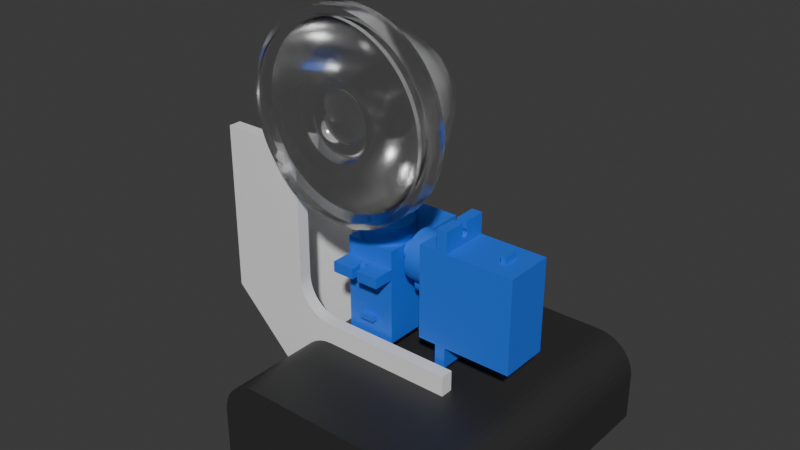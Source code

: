 # Source: lens.blend  (saved by Blender 4.2.66; exported with 4.5.12 LTS)
import bpy
from mathutils import Matrix  # noqa: F401  (used for matrix-valued properties, if any)

bpy.ops.wm.read_factory_settings(use_empty=True)
scene = bpy.context.scene
scene.name = 'Scene'

# ---- collections
col_collection = bpy.data.collections.new('Collection'); scene.collection.children.link(col_collection)

# ---- materials (node trees are filled in below, after node groups)
mat_material_003 = bpy.data.materials.new('Material.003')
mat_material_002 = bpy.data.materials.new('Material.002')
mat_material_001 = bpy.data.materials.new('Material.001')

# ---- node groups
ng_smooth_by_angle = bpy.data.node_groups.new('Smooth by Angle', 'GeometryNodeTree')
_s = ng_smooth_by_angle.interface.new_socket(name='Mesh', in_out='OUTPUT', socket_type='NodeSocketGeometry')
_s = ng_smooth_by_angle.interface.new_socket(name='Mesh', in_out='INPUT', socket_type='NodeSocketGeometry')
_s = ng_smooth_by_angle.interface.new_socket(name='Angle', in_out='INPUT', socket_type='NodeSocketFloat')
_s.subtype = 'ANGLE'
_s.default_value = 0.5236
_s.min_value = 0.0
_s.max_value = 3.142
_s.description = 'Maximum face angle for smooth edges'
_s = ng_smooth_by_angle.interface.new_socket(name='Ignore Sharpness', in_out='INPUT', socket_type='NodeSocketBool')
_s.force_non_field = True
ng_smooth_by_angle.description = 'Set the sharpness of mesh edges based on the angle between the neighboring faces'
ng_smooth_by_angle.is_modifier = True
_N = ng_smooth_by_angle.nodes; _L = ng_smooth_by_angle.links
n0 = _N.new('GeometryNodeSetShadeSmooth'); n0.name = 'Set Shade Smooth'; n0.location = (120, -80)
n0.domain = 'EDGE'
n1 = _N.new('GeometryNodeSetShadeSmooth'); n1.name = 'Set Shade Smooth.001'; n1.location = (300, -80)
n2 = _N.new('NodeGroupOutput'); n2.name = 'Group Output'; n2.location = (480, -80)
n3 = _N.new('GeometryNodeInputMeshEdgeAngle'); n3.name = 'Edge Angle'; n3.location = (-440, -240)
n4 = _N.new('NodeGroupInput'); n4.name = 'Group Input'; n4.location = (-80, -80)
n5 = _N.new('GeometryNodeInputEdgeSmooth'); n5.name = 'Is Edge Smooth'; n5.location = (-260, -120)
n6 = _N.new('GeometryNodeInputShadeSmooth'); n6.name = 'Is Shade Smooth'; n6.location = (-440, -397)
n7 = _N.new('FunctionNodeCompare'); n7.name = 'Compare'; n7.location = (-260, -260)
n7.operation = 'LESS_EQUAL'
n7.inputs[6].default_value = (0.0, 0.0, 0.0, 0.0)
n7.inputs[7].default_value = (0.0, 0.0, 0.0, 0.0)
n8 = _N.new('FunctionNodeBooleanMath'); n8.name = 'Boolean Math.001'; n8.location = (-80, -260)
n9 = _N.new('NodeGroupInput'); n9.name = 'Group Input.001'; n9.location = (-440, -329)
n10 = _N.new('NodeGroupInput'); n10.name = 'Group Input.002'; n10.location = (-259, -189)
n11 = _N.new('FunctionNodeBooleanMath'); n11.name = 'Boolean Math'; n11.location = (-80, -149)
n11.operation = 'OR'
n12 = _N.new('FunctionNodeBooleanMath'); n12.name = 'Boolean Math.002'; n12.location = (-260, -380)
n12.operation = 'OR'
n13 = _N.new('NodeGroupInput'); n13.name = 'Group Input.003'; n13.location = (-440, -460)
_L.new(n3.outputs[0], n7.inputs[0])
_L.new(n1.outputs[0], n2.inputs[0])
_L.new(n9.outputs[1], n7.inputs[1])
_L.new(n7.outputs[0], n8.inputs[0])
_L.new(n4.outputs[0], n0.inputs[0])
_L.new(n0.outputs[0], n1.inputs[0])
_L.new(n8.outputs[0], n0.inputs[2])
_L.new(n10.outputs[2], n11.inputs[1])
_L.new(n5.outputs[0], n11.inputs[0])
_L.new(n11.outputs[0], n0.inputs[1])
_L.new(n13.outputs[2], n12.inputs[1])
_L.new(n6.outputs[0], n12.inputs[0])
_L.new(n12.outputs[0], n8.inputs[1])
n2.is_active_output = True

# ---- material node trees
mat_material_003.use_nodes = True; mat_material_003.node_tree.nodes.clear()
_N = mat_material_003.node_tree.nodes; _L = mat_material_003.node_tree.links
n0 = _N.new('ShaderNodeOutputMaterial'); n0.name = 'Material Output'; n0.location = (300, 300)
n1 = _N.new('ShaderNodeBsdfGlass'); n1.name = 'Glass BSDF'; n1.location = (10, 300)
n1.inputs[1].default_value = 0.1299
_L.new(n1.outputs[0], n0.inputs[0])
n0.is_active_output = True
mat_material_002.use_nodes = True; mat_material_002.node_tree.nodes.clear()
_N = mat_material_002.node_tree.nodes; _L = mat_material_002.node_tree.links
n0 = _N.new('ShaderNodeBsdfPrincipled'); n0.name = 'Principled BSDF'; n0.location = (10, 300)
n0.inputs[0].default_value = (0.01785, 0.1556, 0.8004, 1.0)
n1 = _N.new('ShaderNodeOutputMaterial'); n1.name = 'Material Output'; n1.location = (300, 300)
_L.new(n0.outputs[0], n1.inputs[0])
n1.is_active_output = True
mat_material_001.use_nodes = True; mat_material_001.node_tree.nodes.clear()
_N = mat_material_001.node_tree.nodes; _L = mat_material_001.node_tree.links
n0 = _N.new('ShaderNodeBsdfPrincipled'); n0.name = 'Principled BSDF'; n0.location = (10, 300)
n0.inputs[0].default_value = (0.02772, 0.02772, 0.02772, 1.0)
n1 = _N.new('ShaderNodeOutputMaterial'); n1.name = 'Material Output'; n1.location = (300, 300)
_L.new(n0.outputs[0], n1.inputs[0])
n1.is_active_output = True

# ---- world
world_world = bpy.data.worlds.new('World'); scene.world = world_world
world_world.use_nodes = True; world_world.node_tree.nodes.clear()
_N = world_world.node_tree.nodes; _L = world_world.node_tree.links
n0 = _N.new('ShaderNodeOutputWorld'); n0.name = 'World Output'; n0.location = (300, 300)
n1 = _N.new('ShaderNodeBackground'); n1.name = 'Background'; n1.location = (10, 300)
n1.inputs[0].default_value = (0.05088, 0.05088, 0.05088, 1.0)
_L.new(n1.outputs[0], n0.inputs[0])
n0.is_active_output = True
world_world.color = (0.05088, 0.05088, 0.05088)
world_world.sun_shadow_jitter_overblur = 0.0

# ---- meshes
me_plane = bpy.data.meshes.new('Plane')
me_plane.from_pydata([(8.0, 1.224e-06, 0.0), (20.0, 1.224e-06, -22.0), (22.5, 1.224e-06, -22.0), (21.0, 1.224e-06, -27.0), (22.5, 1.224e-06, -27.0), (21.0, 1.224e-06, -28.0), (3.0, 1.224e-06, 0.0), (3.0, 1.224e-06, -4.0), (0.0, 1.224e-06, -3.0), (8.5, 1.224e-06, -28.0), (0.0, 1.224e-06, -28.0), (8.5, 1.224e-06, -25.0), (5.5, 1.224e-06, -25.0), (5.755, 1.224e-06, -25.34), (8.245, 1.224e-06, -25.34), (6.12, 1.224e-06, -25.71), (6.544, 1.224e-06, -25.95), (7.0, 1.224e-06, -26.03), (7.456, 1.224e-06, -25.95), (7.88, 1.224e-06, -25.71), (2.697, 1.224e-06, -3.697), (1.014, 1.224e-06, -3.0), (2.483, 1.224e-06, -3.517), (2.216, 1.224e-06, -3.348), (1.915, 1.224e-06, -3.204), (1.601, 1.224e-06, -3.093), (1.293, 1.224e-06, -3.024), (5.108, 1.224e-06, -25.38), (2.478, 1.224e-06, -27.06), (4.339, 1.224e-06, -26.02), (3.376, 1.224e-06, -26.63), (9.19, 1.224e-06, -1.309), (10.12, 1.224e-06, -2.383), (11.07, 1.224e-06, -3.564), (12.01, 1.224e-06, -4.842), (12.95, 1.224e-06, -6.202), (13.86, 1.224e-06, -7.628), (14.75, 1.224e-06, -9.106), (15.6, 1.224e-06, -10.62), (16.4, 1.224e-06, -12.15), (17.14, 1.224e-06, -13.68), (17.82, 1.224e-06, -15.2), (18.42, 1.224e-06, -16.69), (18.95, 1.224e-06, -18.13), (19.39, 1.224e-06, -19.5), (19.74, 1.224e-06, -20.8)], [], [(6, 0, 31, 32, 33, 34, 35, 36, 37, 38, 39, 40, 41, 42, 43, 44, 45, 1, 2, 4, 3, 5, 9, 11, 14, 19, 18, 17, 16, 15, 13, 12, 27, 29, 30, 28, 10, 8, 21, 26, 25, 24, 23, 22, 20, 7)])
me_plane.polygons.foreach_set('use_smooth', [True] * 1)
_uv = me_plane.uv_layers.new(name='UVMap')
_uv.uv.foreach_set('vector', [0.0, 0.0, 0.0, 0.0, 0.0, 0.0, 0.0, 0.0, 0.0, 0.0, 0.0, 0.0, 0.0, 0.0, 0.0, 0.0, 0.0, 0.0, 0.0, 0.0, 0.0, 0.0, 0.0, 0.0, 0.0, 0.0, 0.0, 0.0, 0.0, 0.0, 0.0, 0.0, 0.0, 0.0, 0.0, 0.0, 0.0, 0.0, 0.0, 0.0, 0.0, 0.0, 0.0, 0.0, 0.0, 0.0, 0.0, 0.0, 0.0, 0.0, 0.0, 0.0, 0.0, 0.0, 0.0, 0.0, 0.0, 0.0, 0.0, 0.0, 0.0, 0.0, 0.0, 0.0, 0.0, 0.0, 0.0, 0.0, 0.0, 0.0, 0.0, 0.0, 0.0, 0.0, 0.0, 0.0, 0.0, 0.0, 0.0, 0.0, 0.0, 0.0, 0.0, 0.0, 0.0, 0.0, 0.0, 0.0, 0.0, 0.0, 0.0, 0.0])
me_plane.materials.append(mat_material_003)
me_plane.update()
me_sg90_v7 = bpy.data.meshes.new('SG90_v7')
me_sg90_v7.from_pydata([(-5.9, 1.8, -22.41), (-5.9, 1.8, -23.61), (-7.4, 1.8, -22.41), (-7.4, 1.8, -23.61), (-5.9, -1.8, -22.41), (-7.4, -1.8, -22.41), (-5.9, -1.8, -23.61), (-7.4, -1.8, -23.61), (0.1238, 0.8409, -2.21), (0.1238, 0.8409, -0.2096), (5.782e-06, 0.85, -2.21), (5.722e-06, 0.85, -0.2096), (-0.1238, 0.8409, -2.21), (-0.1238, 0.8409, -0.2096), (-0.2449, 0.814, -2.21), (-0.2449, 0.814, -0.2096), (-0.3608, 0.7696, -2.21), (-0.3608, 0.7696, -0.2096), (-0.469, 0.7089, -2.21), (-0.469, 0.7089, -0.2096), (-0.5672, 0.6331, -2.21), (-0.5672, 0.6331, -0.2096), (-0.6533, 0.5437, -2.21), (-0.6533, 0.5437, -0.2096), (-0.7255, 0.4428, -2.21), (-0.7255, 0.4428, -0.2096), (-0.7823, 0.3324, -2.21), (-0.7823, 0.3324, -0.2096), (-0.8224, 0.215, -2.21), (-0.8224, 0.215, -0.2096), (-0.8449, 0.09297, -2.21), (-0.8449, 0.09297, -0.2096), (-0.8494, -0.03104, -2.21), (-0.8494, -0.03104, -0.2096), (-0.8359, -0.1544, -2.21), (-0.8359, -0.1544, -0.2096), (-0.8045, -0.2744, -2.21), (-0.8045, -0.2744, -0.2096), (-0.7559, -0.3887, -2.21), (-0.7559, -0.3887, -0.2096), (-0.6913, -0.4946, -2.21), (-0.6913, -0.4946, -0.2096), (-0.6119, -0.59, -2.21), (-0.6119, -0.59, -0.2096), (-0.5195, -0.6728, -2.21), (-0.5195, -0.6728, -0.2096), (-0.416, -0.7412, -2.21), (-0.416, -0.7412, -0.2096), (-0.3036, -0.7939, -2.21), (-0.3036, -0.7939, -0.2096), (-0.1848, -0.8297, -2.21), (-0.1848, -0.8297, -0.2096), (-0.06204, -0.8477, -2.21), (-0.06204, -0.8477, -0.2096), (0.06205, -0.8477, -2.21), (0.06205, -0.8477, -0.2096), (0.1848, -0.8297, -2.21), (0.1848, -0.8297, -0.2096), (0.3037, -0.7939, -2.21), (0.3037, -0.7939, -0.2096), (0.416, -0.7412, -2.21), (0.416, -0.7412, -0.2096), (0.5195, -0.6728, -2.21), (0.5195, -0.6728, -0.2096), (0.6119, -0.59, -2.21), (0.6119, -0.59, -0.2096), (0.6913, -0.4946, -2.21), (0.6913, -0.4946, -0.2096), (0.7559, -0.3887, -2.21), (0.7559, -0.3887, -0.2096), (0.8045, -0.2744, -2.21), (0.8045, -0.2744, -0.2096), (0.8359, -0.1544, -2.21), (0.8359, -0.1544, -0.2096), (0.8494, -0.03104, -2.21), (0.8494, -0.03104, -0.2096), (0.8449, 0.09297, -2.21), (0.8449, 0.09297, -0.2096), (0.8224, 0.215, -2.21), (0.8224, 0.215, -0.2096), (0.7823, 0.3324, -2.21), (0.7823, 0.3324, -0.2096), (0.7256, 0.4428, -2.21), (0.7256, 0.4428, -0.2096), (0.6534, 0.5437, -2.21), (0.6534, 0.5437, -0.2096), (0.5672, 0.6331, -2.21), (0.5672, 0.6331, -0.2096), (0.469, 0.7089, -2.21), (0.469, 0.7089, -0.2096), (0.3608, 0.7696, -2.21), (0.3608, 0.7696, -0.2096), (0.2449, 0.814, -2.21), (0.2449, 0.814, -0.2096), (-0.1238, 0.8409, 1.79), (5.603e-06, 0.85, 1.79), (0.1238, 0.8409, 1.79), (0.2449, 0.814, 1.79), (0.3608, 0.7696, 1.79), (0.469, 0.7089, 1.79), (0.5672, 0.6331, 1.79), (0.6534, 0.5437, 1.79), (0.7256, 0.4428, 1.79), (0.7823, 0.3324, 1.79), (0.8224, 0.215, 1.79), (0.8449, 0.09297, 1.79), (0.8494, -0.03104, 1.79), (0.8359, -0.1544, 1.79), (0.8045, -0.2744, 1.79), (0.7559, -0.3887, 1.79), (0.6913, -0.4946, 1.79), (0.6119, -0.59, 1.79), (0.5195, -0.6728, 1.79), (0.416, -0.7412, 1.79), (0.3037, -0.7939, 1.79), (0.1848, -0.8297, 1.79), (0.06205, -0.8477, 1.79), (-0.06204, -0.8477, 1.79), (-0.1848, -0.8297, 1.79), (-0.3036, -0.7939, 1.79), (-0.416, -0.7412, 1.79), (-0.5195, -0.6728, 1.79), (-0.6119, -0.59, 1.79), (-0.6913, -0.4946, 1.79), (-0.7559, -0.3887, 1.79), (-0.8045, -0.2744, 1.79), (-0.8359, -0.1544, 1.79), (-0.8494, -0.03104, 1.79), (-0.8449, 0.09297, 1.79), (-0.8224, 0.215, 1.79), (-0.7823, 0.3324, 1.79), (-0.7255, 0.4428, 1.79), (-0.6533, 0.5437, 1.79), (-0.5672, 0.6331, 1.79), (-0.469, 0.7089, 1.79), (-0.3608, 0.7696, 1.79), (-0.2449, 0.814, 1.79), (0.2033, 2.291, 1.79), (0.2033, 2.291, -1.41), (5.484e-06, 2.3, 1.79), (5.722e-06, 2.3, -1.41), (-0.2033, 2.291, 1.79), (-0.2033, 2.291, -1.41), (-0.405, 2.264, 1.79), (-0.405, 2.264, -1.41), (-0.6035, 2.219, 1.79), (-0.6035, 2.219, -1.41), (-0.7973, 2.157, 1.79), (-0.7973, 2.157, -1.41), (-0.9848, 2.078, 1.79), (-0.9848, 2.078, -1.41), (-1.165, 1.983, 1.79), (-1.165, 1.983, -1.41), (-1.335, 1.873, 1.79), (-1.335, 1.873, -1.41), (-1.496, 1.747, 1.79), (-1.496, 1.747, -1.41), (-1.644, 1.608, 1.79), (-1.644, 1.608, -1.41), (-1.78, 1.457, 1.79), (-1.78, 1.457, -1.41), (-1.902, 1.294, 1.79), (-1.902, 1.294, -1.41), (-2.009, 1.12, 1.79), (-2.009, 1.12, -1.41), (-2.1, 0.9386, 1.79), (-2.1, 0.9386, -1.41), (-2.175, 0.7493, 1.79), (-2.175, 0.7493, -1.41), (-2.232, 0.5542, 1.79), (-2.232, 0.5542, -1.41), (-2.272, 0.3548, 1.79), (-2.272, 0.3548, -1.41), (-2.295, 0.1525, 1.79), (-2.295, 0.1525, -1.41), (-2.299, -0.05088, 1.79), (-2.299, -0.05088, -1.41), (-2.286, -0.2539, 1.79), (-2.286, -0.2539, -1.41), (-2.255, -0.4549, 1.79), (-2.255, -0.4549, -1.41), (-2.206, -0.6524, 1.79), (-2.206, -0.6524, -1.41), (-2.139, -0.8448, 1.79), (-2.139, -0.8448, -1.41), (-2.056, -1.031, 1.79), (-2.056, -1.031, -1.41), (-1.957, -1.208, 1.79), (-1.957, -1.208, -1.41), (-1.843, -1.376, 1.79), (-1.843, -1.376, -1.41), (-1.714, -1.534, 1.79), (-1.714, -1.534, -1.41), (-1.571, -1.679, 1.79), (-1.571, -1.679, -1.41), (-1.417, -1.812, 1.79), (-1.417, -1.812, -1.41), (-1.251, -1.93, 1.79), (-1.251, -1.93, -1.41), (-1.076, -2.033, 1.79), (-1.076, -2.033, -1.41), (-0.8919, -2.12, 1.79), (-0.8919, -2.12, -1.41), (-0.701, -2.191, 1.79), (-0.701, -2.191, -1.41), (-0.5047, -2.244, 1.79), (-0.5047, -2.244, -1.41), (-0.3044, -2.28, 1.79), (-0.3044, -2.28, -1.41), (-0.1017, -2.298, 1.79), (-0.1017, -2.298, -1.41), (0.1017, -2.298, 1.79), (0.1017, -2.298, -1.41), (0.3044, -2.28, 1.79), (0.3044, -2.28, -1.41), (0.5047, -2.244, 1.79), (0.5047, -2.244, -1.41), (0.7011, -2.191, 1.79), (0.7011, -2.191, -1.41), (0.8919, -2.12, 1.79), (0.8919, -2.12, -1.41), (1.076, -2.033, 1.79), (1.076, -2.033, -1.41), (1.251, -1.93, 1.79), (1.251, -1.93, -1.41), (1.417, -1.812, 1.79), (1.417, -1.812, -1.41), (1.571, -1.679, 1.79), (1.571, -1.679, -1.41), (1.714, -1.534, 1.79), (1.714, -1.534, -1.41), (1.843, -1.376, 1.79), (1.843, -1.376, -1.41), (1.957, -1.208, 1.79), (1.957, -1.208, -1.41), (2.056, -1.031, 1.79), (2.056, -1.031, -1.41), (2.139, -0.8448, 1.79), (2.139, -0.8448, -1.41), (2.206, -0.6524, 1.79), (2.206, -0.6524, -1.41), (2.255, -0.4549, 1.79), (2.255, -0.4549, -1.41), (2.286, -0.2539, 1.79), (2.286, -0.2539, -1.41), (2.299, -0.05088, 1.79), (2.299, -0.05088, -1.41), (2.295, 0.1525, 1.79), (2.295, 0.1525, -1.41), (2.272, 0.3548, 1.79), (2.272, 0.3548, -1.41), (2.232, 0.5542, 1.79), (2.232, 0.5542, -1.41), (2.175, 0.7493, 1.79), (2.175, 0.7493, -1.41), (2.1, 0.9386, 1.79), (2.1, 0.9386, -1.41), (2.009, 1.12, 1.79), (2.009, 1.12, -1.41), (1.902, 1.294, 1.79), (1.902, 1.294, -1.41), (1.78, 1.457, 1.79), (1.78, 1.457, -1.41), (1.644, 1.608, 1.79), (1.644, 1.608, -1.41), (1.496, 1.747, 1.79), (1.496, 1.747, -1.41), (1.335, 1.873, 1.79), (1.335, 1.873, -1.41), (1.165, 1.983, 1.79), (1.165, 1.983, -1.41), (0.9848, 2.078, 1.79), (0.9848, 2.078, -1.41), (0.7973, 2.157, 1.79), (0.7973, 2.157, -1.41), (0.6035, 2.219, 1.79), (0.6035, 2.219, -1.41), (0.405, 2.264, 1.79), (0.405, 2.264, -1.41), (6.3, -2.5, -5.41), (6.512, -2.491, -5.41), (6.3, -2.5, -1.41), (6.512, -2.491, -1.41), (6.723, -2.464, -5.41), (6.723, -2.464, -1.41), (6.93, -2.419, -5.41), (6.93, -2.419, -1.41), (7.133, -2.357, -5.41), (7.133, -2.357, -1.41), (7.33, -2.278, -5.41), (7.33, -2.278, -1.41), (7.519, -2.183, -5.41), (7.519, -2.183, -1.41), (7.7, -2.071, -5.41), (7.7, -2.071, -1.41), (7.871, -1.945, -5.41), (7.871, -1.945, -1.41), (8.03, -1.805, -5.41), (8.03, -1.805, -1.41), (8.177, -1.652, -5.41), (8.177, -1.652, -1.41), (8.31, -1.487, -5.41), (8.31, -1.487, -1.41), (8.429, -1.311, -5.41), (8.429, -1.311, -1.41), (8.532, -1.126, -5.41), (8.532, -1.126, -1.41), (8.62, -0.9321, -5.41), (8.62, -0.9321, -1.41), (8.69, -0.7321, -5.41), (8.69, -0.7321, -1.41), (8.744, -0.5267, -5.41), (8.744, -0.5267, -1.41), (8.78, -0.3175, -5.41), (8.78, -0.3175, -1.41), (8.798, -0.1061, -5.41), (8.798, -0.1061, -1.41), (8.798, 0.1061, -5.41), (8.798, 0.1061, -1.41), (8.78, 0.3175, -5.41), (8.78, 0.3175, -1.41), (8.744, 0.5267, -5.41), (8.744, 0.5267, -1.41), (8.69, 0.7321, -5.41), (8.69, 0.7321, -1.41), (8.62, 0.9321, -5.41), (8.62, 0.9321, -1.41), (8.532, 1.126, -5.41), (8.532, 1.126, -1.41), (8.429, 1.311, -5.41), (8.429, 1.311, -1.41), (8.31, 1.487, -5.41), (8.31, 1.487, -1.41), (8.177, 1.652, -5.41), (8.177, 1.652, -1.41), (8.03, 1.805, -5.41), (8.03, 1.805, -1.41), (7.871, 1.945, -5.41), (7.871, 1.945, -1.41), (7.7, 2.071, -5.41), (7.7, 2.071, -1.41), (7.519, 2.183, -5.41), (7.519, 2.183, -1.41), (7.33, 2.278, -5.41), (7.33, 2.278, -1.41), (7.133, 2.357, -5.41), (7.133, 2.357, -1.41), (6.93, 2.419, -5.41), (6.93, 2.419, -1.41), (6.723, 2.464, -5.41), (6.723, 2.464, -1.41), (6.512, 2.491, -5.41), (6.512, 2.491, -1.41), (6.3, 2.5, -5.41), (6.3, 2.5, -1.41), (5.344, -2.5, -5.41), (5.344, -2.5, -1.41), (5.344, 2.5, -5.41), (5.202, 2.785, -5.41), (5.344, 2.5, -1.41), (5.198, 2.791, -1.41), (5.044, 3.061, -5.41), (5.036, 3.073, -1.41), (4.871, 3.329, -5.41), (4.859, 3.347, -1.41), (4.685, 3.587, -5.41), (4.667, 3.609, -1.41), (4.484, 3.834, -5.41), (4.461, 3.861, -1.41), (4.271, 4.07, -5.41), (4.241, 4.102, -1.41), (4.045, 4.295, -5.41), (4.008, 4.329, -1.41), (3.808, 4.507, -5.41), (3.764, 4.544, -1.41), (3.559, 4.706, -5.41), (3.507, 4.744, -1.41), (3.3, 4.891, -5.41), (3.24, 4.931, -1.41), (3.032, 5.062, -5.41), (2.963, 5.102, -1.41), (2.754, 5.218, -5.41), (2.677, 5.258, -1.41), (2.469, 5.359, -5.41), (2.383, 5.397, -1.41), (2.176, 5.484, -5.41), (2.082, 5.52, -1.41), (1.877, 5.593, -5.41), (1.774, 5.627, -1.41), (1.573, 5.687, -5.41), (1.461, 5.716, -1.41), (1.264, 5.763, -5.41), (1.144, 5.788, -1.41), (0.951, 5.823, -5.41), (0.8228, 5.842, -1.41), (0.6355, 5.866, -5.41), (0.4993, 5.879, -1.41), (0.3182, 5.891, -5.41), (0.1743, 5.897, -1.41), (5.722e-06, 5.9, -5.41), (-0.1512, 5.898, -1.41), (-0.3194, 5.891, -5.41), (-0.4763, 5.881, -1.41), (-0.6379, 5.865, -5.41), (-0.7999, 5.846, -1.41), (-0.9545, 5.822, -5.41), (-1.121, 5.792, -1.41), (-1.268, 5.762, -5.41), (-1.439, 5.722, -1.41), (-1.578, 5.685, -5.41), (-1.752, 5.634, -1.41), (-1.884, 5.591, -5.41), (-2.06, 5.529, -1.41), (-2.184, 5.481, -5.41), (-2.362, 5.406, -1.41), (-2.477, 5.355, -5.41), (-2.657, 5.268, -1.41), (-2.764, 5.213, -5.41), (-2.943, 5.113, -1.41), (-3.042, 5.055, -5.41), (-3.221, 4.943, -1.41), (-3.311, 4.883, -5.41), (-3.489, 4.758, -1.41), (-3.571, 4.697, -5.41), (-3.746, 4.558, -1.41), (-3.82, 4.497, -5.41), (-3.991, 4.345, -1.41), (-4.057, 4.283, -5.41), (-4.225, 4.118, -1.41), (-4.283, 4.057, -5.41), (-4.446, 3.879, -1.41), (-4.497, 3.82, -5.41), (-4.653, 3.628, -1.41), (-4.697, 3.571, -5.41), (-4.846, 3.366, -1.41), (-4.883, 3.311, -5.41), (-5.024, 3.093, -1.41), (-5.055, 3.042, -5.41), (-5.187, 2.811, -1.41), (-5.213, 2.764, -5.41), (-5.334, 2.521, -1.41), (-5.355, 2.477, -5.41), (-5.465, 2.223, -1.41), (-5.481, 2.184, -5.41), (-5.58, 1.918, -1.41), (-5.591, 1.884, -5.41), (-5.677, 1.607, -1.41), (-5.685, 1.578, -5.41), (-5.757, 1.292, -1.41), (-5.762, 1.268, -5.41), (-5.819, 0.9723, -1.41), (-5.822, 0.9545, -5.41), (-5.864, 0.6499, -1.41), (-5.865, 0.6379, -5.41), (-5.891, 0.3254, -1.41), (-5.891, 0.3194, -5.41), (-5.9, -9.537e-07, -1.41), (-5.9, -9.537e-07, -5.41), (-5.891, -0.3194, -5.41), (-5.891, -0.3254, -1.41), (-5.865, -0.6379, -5.41), (-5.864, -0.6499, -1.41), (-5.822, -0.9545, -5.41), (-5.819, -0.9723, -1.41), (-5.762, -1.268, -5.41), (-5.757, -1.292, -1.41), (-5.685, -1.578, -5.41), (-5.677, -1.607, -1.41), (-5.591, -1.884, -5.41), (-5.58, -1.918, -1.41), (-5.481, -2.184, -5.41), (-5.465, -2.223, -1.41), (-5.355, -2.477, -5.41), (-5.334, -2.521, -1.41), (-5.213, -2.764, -5.41), (-5.187, -2.811, -1.41), (-5.055, -3.042, -5.41), (-5.024, -3.093, -1.41), (-4.883, -3.311, -5.41), (-4.846, -3.366, -1.41), (-4.697, -3.571, -5.41), (-4.653, -3.628, -1.41), (-4.497, -3.82, -5.41), (-4.446, -3.879, -1.41), (-4.283, -4.057, -5.41), (-4.225, -4.118, -1.41), (-4.057, -4.283, -5.41), (-3.991, -4.345, -1.41), (-3.82, -4.497, -5.41), (-3.746, -4.558, -1.41), (-3.571, -4.697, -5.41), (-3.489, -4.758, -1.41), (-3.311, -4.883, -5.41), (-3.221, -4.943, -1.41), (-3.042, -5.055, -5.41), (-2.943, -5.113, -1.41), (-2.764, -5.213, -5.41), (-2.657, -5.268, -1.41), (-2.477, -5.355, -5.41), (-2.362, -5.406, -1.41), (-2.184, -5.481, -5.41), (-2.06, -5.529, -1.41), (-1.884, -5.591, -5.41), (-1.752, -5.634, -1.41), (-1.578, -5.685, -5.41), (-1.439, -5.722, -1.41), (-1.268, -5.762, -5.41), (-1.121, -5.792, -1.41), (-0.9545, -5.822, -5.41), (-0.7999, -5.846, -1.41), (-0.6379, -5.865, -5.41), (-0.4763, -5.881, -1.41), (-0.3194, -5.891, -5.41), (-0.1512, -5.898, -1.41), (6.199e-06, -5.9, -5.41), (0.1743, -5.897, -1.41), (0.3182, -5.891, -5.41), (0.4993, -5.879, -1.41), (0.6355, -5.866, -5.41), (0.8228, -5.842, -1.41), (0.951, -5.823, -5.41), (1.144, -5.788, -1.41), (1.264, -5.763, -5.41), (1.461, -5.716, -1.41), (1.573, -5.687, -5.41), (1.774, -5.627, -1.41), (1.877, -5.593, -5.41), (2.082, -5.52, -1.41), (2.176, -5.484, -5.41), (2.383, -5.397, -1.41), (2.469, -5.359, -5.41), (2.677, -5.258, -1.41), (2.754, -5.218, -5.41), (2.963, -5.102, -1.41), (3.032, -5.062, -5.41), (3.24, -4.931, -1.41), (3.3, -4.891, -5.41), (3.507, -4.744, -1.41), (3.559, -4.706, -5.41), (3.764, -4.544, -1.41), (3.808, -4.507, -5.41), (4.008, -4.329, -1.41), (4.045, -4.295, -5.41), (4.241, -4.102, -1.41), (4.271, -4.07, -5.41), (4.461, -3.861, -1.41), (4.484, -3.834, -5.41), (4.667, -3.609, -1.41), (4.685, -3.587, -5.41), (4.859, -3.347, -1.41), (4.871, -3.329, -5.41), (5.036, -3.073, -1.41), (5.044, -3.061, -5.41), (5.198, -2.791, -1.41), (5.202, -2.785, -5.41), (16.3, -5.9, -5.41), (16.3, 5.9, -5.41), (-5.9, -5.9, -5.41), (-5.9, 5.9, -5.41), (19.36, -0.65, -12.21), (19.27, -0.7441, -12.21), (19.36, -0.65, -9.71), (19.27, -0.7441, -9.71), (19.16, -0.8253, -12.21), (19.16, -0.8253, -9.71), (19.05, -0.8922, -9.71), (19.05, -0.8922, -12.21), (18.93, -0.9438, -9.71), (18.93, -0.9438, -12.21), (18.8, -0.979, -12.21), (18.8, -0.979, -9.71), (18.67, -0.9973, -12.21), (18.67, -0.9973, -9.71), (18.54, -0.9983, -12.21), (18.54, -0.9983, -9.71), (18.41, -0.9821, -12.21), (18.41, -0.9821, -9.71), (18.28, -0.949, -12.21), (18.28, -0.949, -9.71), (18.16, -0.8994, -12.21), (18.16, -0.8994, -9.71), (18.05, -0.8342, -12.21), (18.05, -0.8342, -9.71), (17.94, -0.7547, -12.21), (17.94, -0.7547, -9.71), (17.85, -0.6621, -12.21), (17.85, -0.6621, -9.71), (17.77, -0.5581, -12.21), (17.77, -0.5581, -9.71), (17.7, -0.4444, -12.21), (17.7, -0.4444, -9.71), (17.65, -0.323, -12.21), (17.65, -0.323, -9.71), (17.62, -0.1961, -12.21), (17.62, -0.1961, -9.71), (17.6, -0.06574, -12.21), (17.6, -0.06574, -9.71), (17.6, 0.06574, -12.21), (17.6, 0.06574, -9.71), (17.62, 0.1961, -12.21), (17.62, 0.1961, -9.71), (17.65, 0.323, -12.21), (17.65, 0.323, -9.71), (17.7, 0.4444, -12.21), (17.7, 0.4444, -9.71), (17.77, 0.5581, -12.21), (17.77, 0.5581, -9.71), (17.85, 0.6621, -12.21), (17.85, 0.6621, -9.71), (17.94, 0.7547, -12.21), (17.94, 0.7547, -9.71), (18.05, 0.8342, -12.21), (18.05, 0.8342, -9.71), (18.16, 0.8994, -12.21), (18.16, 0.8994, -9.71), (18.28, 0.949, -12.21), (18.28, 0.949, -9.71), (18.41, 0.9821, -12.21), (18.41, 0.9821, -9.71), (18.54, 0.9983, -12.21), (18.54, 0.9983, -9.71), (18.67, 0.9973, -12.21), (18.67, 0.9973, -9.71), (18.8, 0.979, -12.21), (18.8, 0.979, -9.71), (18.93, 0.9438, -12.21), (18.93, 0.9438, -9.71), (19.05, 0.8922, -12.21), (19.05, 0.8922, -9.71), (19.16, 0.8253, -12.21), (19.16, 0.8253, -9.71), (19.27, 0.7441, -12.21), (19.27, 0.7441, -9.71), (19.36, 0.65, -12.21), (19.36, 0.65, -9.71), (21.3, 0.65, -12.21), (21.3, 0.65, -9.71), (21.3, -0.65, -12.21), (21.3, -0.65, -9.71), (21.3, 5.9, -12.21), (16.3, 5.9, -12.21), (16.3, -5.9, -12.21), (21.3, -5.9, -12.21), (21.3, -5.9, -9.71), (-8.96, 0.65, -12.21), (-8.868, 0.7441, -12.21), (-8.96, 0.65, -9.71), (-8.868, 0.7441, -9.71), (-8.765, 0.8253, -12.21), (-8.765, 0.8253, -9.71), (-8.652, 0.8922, -12.21), (-8.652, 0.8922, -9.71), (-8.531, 0.9438, -12.21), (-8.531, 0.9438, -9.71), (-8.404, 0.979, -12.21), (-8.404, 0.979, -9.71), (-8.274, 0.9973, -12.21), (-8.274, 0.9973, -9.71), (-8.142, 0.9983, -12.21), (-8.142, 0.9983, -9.71), (-8.012, 0.9821, -12.21), (-8.012, 0.9821, -9.71), (-7.885, 0.949, -12.21), (-7.885, 0.949, -9.71), (-7.763, 0.8994, -12.21), (-7.763, 0.8994, -9.71), (-7.649, 0.8342, -12.21), (-7.649, 0.8342, -9.71), (-7.544, 0.7547, -12.21), (-7.544, 0.7547, -9.71), (-7.451, 0.6621, -12.21), (-7.451, 0.6621, -9.71), (-7.37, 0.5581, -12.21), (-7.37, 0.5581, -9.71), (-7.304, 0.4444, -12.21), (-7.304, 0.4444, -9.71), (-7.254, 0.323, -12.21), (-7.254, 0.323, -9.71), (-7.219, 0.1961, -12.21), (-7.219, 0.1961, -9.71), (-7.202, 0.06573, -12.21), (-7.202, 0.06573, -9.71), (-7.202, -0.06574, -12.21), (-7.202, -0.06574, -9.71), (-7.219, -0.1961, -12.21), (-7.219, -0.1961, -9.71), (-7.254, -0.323, -12.21), (-7.254, -0.323, -9.71), (-7.304, -0.4444, -12.21), (-7.304, -0.4444, -9.71), (-7.37, -0.5581, -12.21), (-7.37, -0.5581, -9.71), (-7.451, -0.6621, -12.21), (-7.451, -0.6621, -9.71), (-7.544, -0.7547, -12.21), (-7.544, -0.7547, -9.71), (-7.649, -0.8342, -12.21), (-7.649, -0.8342, -9.71), (-7.763, -0.8994, -12.21), (-7.763, -0.8994, -9.71), (-7.885, -0.949, -12.21), (-7.885, -0.949, -9.71), (-8.012, -0.9821, -12.21), (-8.012, -0.9821, -9.71), (-8.142, -0.9983, -12.21), (-8.142, -0.9983, -9.71), (-8.274, -0.9973, -12.21), (-8.274, -0.9973, -9.71), (-8.404, -0.979, -12.21), (-8.404, -0.979, -9.71), (-8.531, -0.9438, -12.21), (-8.531, -0.9438, -9.71), (-8.652, -0.8922, -9.71), (-8.652, -0.8922, -12.21), (-8.765, -0.8253, -9.71), (-8.765, -0.8253, -12.21), (-8.868, -0.7441, -12.21), (-8.868, -0.7441, -9.71), (-8.96, -0.65, -12.21), (-8.96, -0.65, -9.71), (-10.9, 0.65, -12.21), (-10.9, 0.65, -9.71), (-10.9, -0.65, -12.21), (-10.9, -0.65, -9.71), (-10.9, 5.9, -9.71), (-5.9, 5.9, -9.71), (-5.9, -5.9, -9.71), (-10.9, -5.9, -9.71), (-10.9, -5.9, -12.21), (16.3, 5.9, -9.71), (16.3, -5.9, -9.71), (21.3, 5.9, -9.71), (-5.9, -5.9, -12.21), (16.3, -5.9, -28.11), (-5.9, -5.9, -28.11), (16.3, 5.9, -28.11), (-10.9, 5.9, -12.21), (-5.9, 5.9, -12.21), (-5.9, 5.9, -28.11)], [], [(0, 1, 2), (2, 1, 3), (4, 0, 5), (5, 0, 2), (6, 4, 7), (7, 4, 5), (1, 6, 3), (3, 6, 7), (7, 5, 3), (3, 5, 2), (8, 9, 10), (10, 9, 11), (10, 11, 12), (12, 11, 13), (12, 13, 14), (14, 13, 15), (14, 15, 16), (16, 15, 17), (16, 17, 18), (18, 17, 19), (18, 19, 20), (20, 19, 21), (20, 21, 22), (22, 21, 23), (22, 23, 24), (24, 23, 25), (24, 25, 26), (26, 25, 27), (26, 27, 28), (28, 27, 29), (28, 29, 30), (30, 29, 31), (30, 31, 32), (32, 31, 33), (32, 33, 34), (34, 33, 35), (34, 35, 36), (36, 35, 37), (36, 37, 38), (38, 37, 39), (38, 39, 40), (40, 39, 41), (40, 41, 42), (42, 41, 43), (42, 43, 44), (44, 43, 45), (44, 45, 46), (46, 45, 47), (46, 47, 48), (48, 47, 49), (48, 49, 50), (50, 49, 51), (50, 51, 52), (52, 51, 53), (52, 53, 54), (54, 53, 55), (54, 55, 56), (56, 55, 57), (56, 57, 58), (58, 57, 59), (58, 59, 60), (60, 59, 61), (60, 61, 62), (62, 61, 63), (62, 63, 64), (64, 63, 65), (64, 65, 66), (66, 65, 67), (66, 67, 68), (68, 67, 69), (68, 69, 70), (70, 69, 71), (70, 71, 72), (72, 71, 73), (72, 73, 74), (74, 73, 75), (74, 75, 76), (76, 75, 77), (76, 77, 78), (78, 77, 79), (78, 79, 80), (80, 79, 81), (80, 81, 82), (82, 81, 83), (82, 83, 84), (84, 83, 85), (84, 85, 86), (86, 85, 87), (86, 87, 88), (88, 87, 89), (88, 89, 90), (90, 89, 91), (90, 91, 92), (92, 91, 93), (92, 93, 8), (8, 93, 9), (94, 13, 95), (95, 13, 11), (95, 11, 96), (96, 11, 9), (96, 9, 97), (97, 9, 93), (97, 93, 98), (98, 93, 91), (98, 91, 99), (99, 91, 89), (99, 89, 100), (100, 89, 87), (100, 87, 101), (101, 87, 85), (101, 85, 102), (102, 85, 83), (102, 83, 103), (103, 83, 81), (103, 81, 104), (104, 81, 79), (104, 79, 105), (105, 79, 77), (105, 77, 106), (106, 77, 75), (106, 75, 107), (107, 75, 73), (107, 73, 108), (108, 73, 71), (108, 71, 109), (109, 71, 69), (109, 69, 110), (110, 69, 67), (110, 67, 111), (111, 67, 65), (111, 65, 112), (112, 65, 63), (112, 63, 113), (113, 63, 61), (113, 61, 114), (114, 61, 59), (114, 59, 115), (115, 59, 57), (115, 57, 116), (116, 57, 55), (116, 55, 117), (117, 55, 53), (117, 53, 118), (118, 53, 51), (118, 51, 119), (119, 51, 49), (119, 49, 120), (120, 49, 47), (120, 47, 121), (121, 47, 45), (121, 45, 122), (122, 45, 43), (122, 43, 123), (123, 43, 41), (123, 41, 124), (124, 41, 39), (124, 39, 125), (125, 39, 37), (125, 37, 126), (126, 37, 35), (126, 35, 127), (127, 35, 33), (127, 33, 128), (128, 33, 31), (128, 31, 129), (129, 31, 29), (129, 29, 130), (130, 29, 27), (130, 27, 131), (131, 27, 25), (131, 25, 132), (132, 25, 23), (132, 23, 133), (133, 23, 21), (133, 21, 134), (134, 21, 19), (134, 19, 135), (135, 19, 17), (135, 17, 136), (136, 17, 15), (136, 15, 94), (94, 15, 13), (12, 52, 10), (10, 52, 54), (10, 54, 8), (8, 54, 56), (8, 56, 92), (92, 56, 58), (92, 58, 90), (90, 58, 60), (90, 60, 88), (88, 60, 62), (88, 62, 86), (86, 62, 64), (86, 64, 84), (84, 64, 66), (84, 66, 82), (82, 66, 68), (82, 68, 80), (80, 68, 70), (80, 70, 78), (78, 70, 72), (78, 72, 76), (76, 72, 74), (52, 12, 50), (50, 12, 14), (50, 14, 48), (48, 14, 16), (48, 16, 46), (46, 16, 18), (46, 18, 44), (44, 18, 20), (44, 20, 42), (42, 20, 22), (42, 22, 40), (40, 22, 24), (40, 24, 38), (38, 24, 26), (38, 26, 36), (36, 26, 28), (36, 28, 34), (34, 28, 30), (34, 30, 32), (137, 138, 139), (139, 138, 140), (139, 140, 141), (141, 140, 142), (141, 142, 143), (143, 142, 144), (143, 144, 145), (145, 144, 146), (145, 146, 147), (147, 146, 148), (147, 148, 149), (149, 148, 150), (149, 150, 151), (151, 150, 152), (151, 152, 153), (153, 152, 154), (153, 154, 155), (155, 154, 156), (155, 156, 157), (157, 156, 158), (157, 158, 159), (159, 158, 160), (159, 160, 161), (161, 160, 162), (161, 162, 163), (163, 162, 164), (163, 164, 165), (165, 164, 166), (165, 166, 167), (167, 166, 168), (167, 168, 169), (169, 168, 170), (169, 170, 171), (171, 170, 172), (171, 172, 173), (173, 172, 174), (173, 174, 175), (175, 174, 176), (175, 176, 177), (177, 176, 178), (177, 178, 179), (179, 178, 180), (179, 180, 181), (181, 180, 182), (181, 182, 183), (183, 182, 184), (183, 184, 185), (185, 184, 186), (185, 186, 187), (187, 186, 188), (187, 188, 189), (189, 188, 190), (189, 190, 191), (191, 190, 192), (191, 192, 193), (193, 192, 194), (193, 194, 195), (195, 194, 196), (195, 196, 197), (197, 196, 198), (197, 198, 199), (199, 198, 200), (199, 200, 201), (201, 200, 202), (201, 202, 203), (203, 202, 204), (203, 204, 205), (205, 204, 206), (205, 206, 207), (207, 206, 208), (207, 208, 209), (209, 208, 210), (209, 210, 211), (211, 210, 212), (211, 212, 213), (213, 212, 214), (213, 214, 215), (215, 214, 216), (215, 216, 217), (217, 216, 218), (217, 218, 219), (219, 218, 220), (219, 220, 221), (221, 220, 222), (221, 222, 223), (223, 222, 224), (223, 224, 225), (225, 224, 226), (225, 226, 227), (227, 226, 228), (227, 228, 229), (229, 228, 230), (229, 230, 231), (231, 230, 232), (231, 232, 233), (233, 232, 234), (233, 234, 235), (235, 234, 236), (235, 236, 237), (237, 236, 238), (237, 238, 239), (239, 238, 240), (239, 240, 241), (241, 240, 242), (241, 242, 243), (243, 242, 244), (243, 244, 245), (245, 244, 246), (245, 246, 247), (247, 246, 248), (247, 248, 249), (249, 248, 250), (249, 250, 251), (251, 250, 252), (251, 252, 253), (253, 252, 254), (253, 254, 255), (255, 254, 256), (255, 256, 257), (257, 256, 258), (257, 258, 259), (259, 258, 260), (259, 260, 261), (261, 260, 262), (261, 262, 263), (263, 262, 264), (263, 264, 265), (265, 264, 266), (265, 266, 267), (267, 266, 268), (267, 268, 269), (269, 268, 270), (269, 270, 271), (271, 270, 272), (271, 272, 273), (273, 272, 274), (273, 274, 275), (275, 274, 276), (275, 276, 277), (277, 276, 278), (277, 278, 137), (137, 278, 138), (96, 137, 95), (95, 137, 139), (95, 139, 141), (137, 96, 277), (277, 96, 97), (277, 97, 275), (275, 97, 273), (273, 97, 98), (273, 98, 271), (271, 98, 269), (269, 98, 99), (269, 99, 267), (267, 99, 100), (267, 100, 265), (265, 100, 263), (263, 100, 101), (263, 101, 261), (261, 101, 259), (259, 101, 102), (259, 102, 257), (257, 102, 103), (257, 103, 255), (255, 103, 253), (253, 103, 104), (253, 104, 251), (251, 104, 249), (249, 104, 105), (249, 105, 247), (247, 105, 106), (247, 106, 245), (245, 106, 243), (243, 106, 107), (243, 107, 241), (241, 107, 239), (239, 107, 108), (239, 108, 237), (237, 108, 109), (237, 109, 235), (235, 109, 233), (233, 109, 110), (233, 110, 231), (231, 110, 229), (229, 110, 111), (229, 111, 227), (227, 111, 112), (227, 112, 225), (225, 112, 223), (223, 112, 113), (223, 113, 221), (221, 113, 219), (219, 113, 114), (219, 114, 217), (217, 114, 115), (217, 115, 215), (215, 115, 213), (213, 115, 116), (213, 116, 211), (211, 116, 209), (209, 116, 117), (209, 117, 207), (207, 117, 118), (207, 118, 205), (205, 118, 203), (203, 118, 119), (203, 119, 201), (201, 119, 120), (201, 120, 199), (199, 120, 197), (197, 120, 121), (197, 121, 195), (195, 121, 193), (193, 121, 122), (193, 122, 191), (191, 122, 123), (191, 123, 189), (189, 123, 187), (187, 123, 124), (187, 124, 185), (185, 124, 183), (183, 124, 125), (183, 125, 181), (181, 125, 126), (181, 126, 179), (179, 126, 177), (177, 126, 127), (177, 127, 175), (175, 127, 173), (173, 127, 128), (173, 128, 171), (171, 128, 129), (171, 129, 169), (169, 129, 167), (167, 129, 130), (167, 130, 165), (165, 130, 163), (163, 130, 131), (163, 131, 161), (161, 131, 132), (161, 132, 159), (159, 132, 157), (157, 132, 133), (157, 133, 155), (155, 133, 153), (153, 133, 134), (153, 134, 151), (151, 134, 135), (151, 135, 149), (149, 135, 147), (147, 135, 136), (147, 136, 145), (145, 136, 143), (143, 136, 94), (143, 94, 141), (141, 94, 95), (279, 280, 281), (281, 280, 282), (282, 280, 283), (282, 283, 284), (284, 283, 285), (284, 285, 286), (286, 285, 287), (286, 287, 288), (288, 287, 289), (288, 289, 290), (290, 289, 291), (290, 291, 292), (292, 291, 293), (292, 293, 294), (294, 293, 295), (294, 295, 296), (296, 295, 297), (296, 297, 298), (298, 297, 299), (298, 299, 300), (300, 299, 301), (300, 301, 302), (302, 301, 303), (302, 303, 304), (304, 303, 305), (304, 305, 306), (306, 305, 307), (306, 307, 308), (308, 307, 309), (308, 309, 310), (310, 309, 311), (310, 311, 312), (312, 311, 313), (312, 313, 314), (314, 313, 315), (314, 315, 316), (316, 315, 317), (316, 317, 318), (318, 317, 319), (318, 319, 320), (320, 319, 321), (320, 321, 322), (322, 321, 323), (322, 323, 324), (324, 323, 325), (324, 325, 326), (326, 325, 327), (326, 327, 328), (328, 327, 329), (328, 329, 330), (330, 329, 331), (330, 331, 332), (332, 331, 333), (332, 333, 334), (334, 333, 335), (334, 335, 336), (336, 335, 337), (336, 337, 338), (338, 337, 339), (338, 339, 340), (340, 339, 341), (340, 341, 342), (342, 341, 343), (342, 343, 344), (344, 343, 345), (344, 345, 346), (346, 345, 347), (346, 347, 348), (348, 347, 349), (348, 349, 350), (350, 349, 351), (350, 351, 352), (352, 351, 353), (352, 353, 354), (355, 279, 356), (356, 279, 281), (357, 358, 359), (359, 358, 360), (360, 358, 361), (360, 361, 362), (362, 361, 363), (362, 363, 364), (364, 363, 365), (364, 365, 366), (366, 365, 367), (366, 367, 368), (368, 367, 369), (368, 369, 370), (370, 369, 371), (370, 371, 372), (372, 371, 373), (372, 373, 374), (374, 373, 375), (374, 375, 376), (376, 375, 377), (376, 377, 378), (378, 377, 379), (378, 379, 380), (380, 379, 381), (380, 381, 382), (382, 381, 383), (382, 383, 384), (384, 383, 385), (384, 385, 386), (386, 385, 387), (386, 387, 388), (388, 387, 389), (388, 389, 390), (390, 389, 391), (390, 391, 392), (392, 391, 393), (392, 393, 394), (394, 393, 395), (394, 395, 396), (396, 395, 397), (396, 397, 398), (398, 397, 399), (398, 399, 400), (400, 399, 401), (400, 401, 402), (402, 401, 403), (402, 403, 404), (404, 403, 405), (404, 405, 406), (406, 405, 407), (406, 407, 408), (408, 407, 409), (408, 409, 410), (410, 409, 411), (410, 411, 412), (412, 411, 413), (412, 413, 414), (414, 413, 415), (414, 415, 416), (416, 415, 417), (416, 417, 418), (418, 417, 419), (418, 419, 420), (420, 419, 421), (420, 421, 422), (422, 421, 423), (422, 423, 424), (424, 423, 425), (424, 425, 426), (426, 425, 427), (426, 427, 428), (428, 427, 429), (428, 429, 430), (430, 429, 431), (430, 431, 432), (432, 431, 433), (432, 433, 434), (434, 433, 435), (434, 435, 436), (436, 435, 437), (436, 437, 438), (438, 437, 439), (438, 439, 440), (440, 439, 441), (440, 441, 442), (442, 441, 443), (442, 443, 444), (444, 443, 445), (444, 445, 446), (446, 445, 447), (446, 447, 448), (448, 447, 449), (448, 449, 450), (450, 449, 451), (450, 451, 452), (452, 451, 453), (452, 453, 454), (454, 453, 455), (454, 455, 456), (456, 455, 457), (456, 457, 458), (456, 458, 459), (459, 458, 460), (459, 460, 461), (461, 460, 462), (461, 462, 463), (463, 462, 464), (463, 464, 465), (465, 464, 466), (465, 466, 467), (467, 466, 468), (467, 468, 469), (469, 468, 470), (469, 470, 471), (471, 470, 472), (471, 472, 473), (473, 472, 474), (473, 474, 475), (475, 474, 476), (475, 476, 477), (477, 476, 478), (477, 478, 479), (479, 478, 480), (479, 480, 481), (481, 480, 482), (481, 482, 483), (483, 482, 484), (483, 484, 485), (485, 484, 486), (485, 486, 487), (487, 486, 488), (487, 488, 489), (489, 488, 490), (489, 490, 491), (491, 490, 492), (491, 492, 493), (493, 492, 494), (493, 494, 495), (495, 494, 496), (495, 496, 497), (497, 496, 498), (497, 498, 499), (499, 498, 500), (499, 500, 501), (501, 500, 502), (501, 502, 503), (503, 502, 504), (503, 504, 505), (505, 504, 506), (505, 506, 507), (507, 506, 508), (507, 508, 509), (509, 508, 510), (509, 510, 511), (511, 510, 512), (511, 512, 513), (513, 512, 514), (513, 514, 515), (515, 514, 516), (515, 516, 517), (517, 516, 518), (517, 518, 519), (519, 518, 520), (519, 520, 521), (521, 520, 522), (521, 522, 523), (523, 522, 524), (523, 524, 525), (525, 524, 526), (525, 526, 527), (527, 526, 528), (527, 528, 529), (529, 528, 530), (529, 530, 531), (531, 530, 532), (531, 532, 533), (533, 532, 534), (533, 534, 535), (535, 534, 536), (535, 536, 537), (537, 536, 538), (537, 538, 539), (539, 538, 540), (539, 540, 541), (541, 540, 542), (541, 542, 543), (543, 542, 544), (543, 544, 545), (545, 544, 546), (545, 546, 547), (547, 546, 548), (547, 548, 549), (549, 548, 550), (549, 550, 551), (551, 550, 552), (551, 552, 553), (553, 552, 554), (553, 554, 356), (356, 554, 355), (353, 357, 354), (354, 357, 359), (138, 398, 140), (140, 398, 400), (140, 400, 142), (142, 400, 402), (142, 402, 404), (278, 394, 138), (138, 394, 396), (138, 396, 398), (276, 390, 278), (278, 390, 392), (278, 392, 394), (274, 386, 276), (276, 386, 388), (276, 388, 390), (272, 382, 274), (274, 382, 384), (274, 384, 386), (382, 272, 380), (380, 272, 270), (380, 270, 378), (378, 270, 376), (376, 270, 268), (376, 268, 374), (374, 268, 372), (372, 268, 266), (372, 266, 370), (370, 266, 264), (370, 264, 368), (368, 264, 366), (366, 264, 262), (366, 262, 364), (364, 262, 260), (364, 260, 362), (362, 260, 360), (360, 260, 258), (360, 258, 359), (359, 258, 256), (359, 256, 254), (254, 252, 359), (359, 252, 250), (359, 250, 248), (248, 246, 359), (359, 246, 356), (359, 356, 354), (354, 356, 281), (354, 281, 352), (352, 281, 350), (350, 281, 348), (348, 281, 346), (346, 281, 344), (344, 281, 342), (342, 281, 340), (340, 281, 338), (338, 281, 336), (336, 281, 334), (334, 281, 332), (332, 281, 330), (330, 281, 328), (328, 281, 326), (326, 281, 324), (324, 281, 322), (322, 281, 320), (320, 281, 318), (318, 281, 316), (316, 281, 314), (314, 281, 312), (312, 281, 310), (310, 281, 308), (308, 281, 306), (306, 281, 304), (304, 281, 302), (302, 281, 300), (300, 281, 298), (298, 281, 296), (296, 281, 294), (294, 281, 292), (292, 281, 290), (290, 281, 288), (288, 281, 286), (286, 281, 284), (284, 281, 282), (244, 529, 246), (246, 529, 531), (246, 531, 533), (244, 242, 529), (529, 242, 240), (529, 240, 238), (238, 236, 529), (529, 236, 234), (529, 234, 232), (232, 230, 529), (529, 230, 228), (529, 228, 226), (226, 224, 529), (529, 224, 222), (529, 222, 220), (220, 218, 529), (529, 218, 527), (527, 218, 525), (525, 218, 216), (525, 216, 523), (523, 216, 521), (521, 216, 214), (521, 214, 519), (519, 214, 517), (517, 214, 212), (517, 212, 515), (515, 212, 513), (513, 212, 210), (513, 210, 511), (511, 210, 208), (511, 208, 509), (509, 208, 507), (507, 208, 206), (507, 206, 505), (505, 206, 503), (503, 206, 204), (503, 204, 501), (501, 204, 499), (499, 204, 202), (499, 202, 200), (200, 198, 499), (499, 198, 196), (499, 196, 194), (194, 192, 499), (499, 192, 190), (499, 190, 188), (188, 186, 499), (499, 186, 184), (499, 184, 182), (182, 180, 499), (499, 180, 178), (499, 178, 176), (174, 422, 176), (176, 422, 491), (176, 491, 493), (174, 172, 422), (422, 172, 170), (422, 170, 168), (168, 166, 422), (422, 166, 164), (422, 164, 162), (162, 160, 422), (422, 160, 158), (422, 158, 156), (156, 154, 422), (422, 154, 152), (422, 152, 420), (420, 152, 418), (418, 152, 150), (418, 150, 416), (416, 150, 148), (416, 148, 414), (414, 148, 412), (412, 148, 146), (412, 146, 410), (410, 146, 408), (408, 146, 144), (408, 144, 406), (406, 144, 404), (404, 144, 142), (491, 422, 489), (489, 422, 424), (489, 424, 487), (487, 424, 426), (487, 426, 485), (485, 426, 428), (485, 428, 483), (483, 428, 430), (483, 430, 481), (481, 430, 432), (481, 432, 479), (479, 432, 434), (479, 434, 477), (477, 434, 436), (477, 436, 475), (475, 436, 438), (475, 438, 473), (473, 438, 440), (473, 440, 471), (471, 440, 442), (471, 442, 469), (469, 442, 444), (469, 444, 467), (467, 444, 446), (467, 446, 465), (465, 446, 448), (465, 448, 463), (463, 448, 450), (463, 450, 461), (461, 450, 452), (461, 452, 459), (459, 452, 454), (459, 454, 456), (493, 495, 176), (176, 495, 497), (176, 497, 499), (533, 535, 246), (246, 535, 537), (246, 537, 539), (539, 541, 246), (246, 541, 543), (246, 543, 545), (545, 547, 246), (246, 547, 549), (246, 549, 551), (551, 553, 246), (246, 553, 356), (355, 554, 279), (279, 554, 552), (279, 552, 550), (279, 550, 280), (280, 550, 548), (280, 548, 283), (283, 548, 546), (283, 546, 285), (285, 546, 544), (285, 544, 287), (287, 544, 555), (287, 555, 289), (289, 555, 291), (291, 555, 293), (293, 555, 295), (295, 555, 297), (297, 555, 299), (299, 555, 301), (301, 555, 303), (303, 555, 305), (305, 555, 307), (307, 555, 309), (309, 555, 311), (311, 555, 313), (313, 555, 315), (315, 555, 556), (315, 556, 317), (317, 556, 319), (319, 556, 321), (321, 556, 323), (323, 556, 325), (325, 556, 327), (327, 556, 329), (329, 556, 331), (331, 556, 333), (333, 556, 335), (335, 556, 337), (337, 556, 339), (339, 556, 341), (341, 556, 343), (343, 556, 345), (345, 556, 369), (345, 369, 347), (347, 369, 367), (347, 367, 349), (349, 367, 365), (349, 365, 351), (351, 365, 363), (351, 363, 353), (353, 363, 361), (353, 361, 358), (544, 542, 555), (555, 542, 540), (555, 540, 538), (538, 536, 555), (555, 536, 534), (555, 534, 532), (532, 530, 555), (555, 530, 528), (555, 528, 526), (526, 524, 555), (555, 524, 522), (555, 522, 520), (520, 518, 555), (555, 518, 516), (555, 516, 514), (399, 397, 556), (556, 397, 395), (556, 395, 393), (393, 391, 556), (556, 391, 389), (556, 389, 387), (387, 385, 556), (556, 385, 383), (556, 383, 381), (381, 379, 556), (556, 379, 377), (556, 377, 375), (375, 373, 556), (556, 373, 371), (556, 371, 369), (358, 357, 353), (514, 512, 557), (557, 512, 510), (557, 510, 508), (508, 506, 557), (557, 506, 504), (557, 504, 502), (502, 500, 557), (557, 500, 498), (557, 498, 496), (496, 494, 557), (557, 494, 492), (557, 492, 490), (490, 488, 557), (557, 488, 486), (557, 486, 484), (484, 482, 557), (557, 482, 480), (557, 480, 478), (478, 476, 557), (557, 476, 474), (557, 474, 472), (472, 470, 557), (557, 470, 468), (557, 468, 466), (466, 464, 557), (557, 464, 462), (557, 462, 460), (460, 458, 557), (557, 458, 457), (457, 455, 558), (558, 455, 453), (558, 453, 451), (451, 449, 558), (558, 449, 447), (558, 447, 445), (445, 443, 558), (558, 443, 441), (558, 441, 439), (439, 437, 558), (558, 437, 435), (558, 435, 433), (433, 431, 558), (558, 431, 429), (558, 429, 427), (427, 425, 558), (558, 425, 423), (558, 423, 421), (421, 419, 558), (558, 419, 417), (558, 417, 415), (415, 413, 558), (558, 413, 411), (558, 411, 409), (409, 407, 558), (558, 407, 405), (558, 405, 403), (403, 401, 558), (558, 401, 399), (559, 560, 561), (561, 560, 562), (562, 560, 563), (562, 563, 564), (564, 563, 565), (565, 563, 566), (565, 566, 567), (567, 566, 568), (567, 568, 569), (567, 569, 570), (570, 569, 571), (570, 571, 572), (572, 571, 573), (572, 573, 574), (574, 573, 575), (574, 575, 576), (576, 575, 577), (576, 577, 578), (578, 577, 579), (578, 579, 580), (580, 579, 581), (580, 581, 582), (582, 581, 583), (582, 583, 584), (584, 583, 585), (584, 585, 586), (586, 585, 587), (586, 587, 588), (588, 587, 589), (588, 589, 590), (590, 589, 591), (590, 591, 592), (592, 591, 593), (592, 593, 594), (594, 593, 595), (594, 595, 596), (596, 595, 597), (596, 597, 598), (598, 597, 599), (598, 599, 600), (600, 599, 601), (600, 601, 602), (602, 601, 603), (602, 603, 604), (604, 603, 605), (604, 605, 606), (606, 605, 607), (606, 607, 608), (608, 607, 609), (608, 609, 610), (610, 609, 611), (610, 611, 612), (612, 611, 613), (612, 613, 614), (614, 613, 615), (614, 615, 616), (616, 615, 617), (616, 617, 618), (618, 617, 619), (618, 619, 620), (620, 619, 621), (620, 621, 622), (622, 621, 623), (622, 623, 624), (624, 623, 625), (624, 625, 626), (626, 625, 627), (626, 627, 628), (628, 627, 629), (628, 629, 630), (630, 629, 631), (630, 631, 632), (632, 631, 633), (632, 633, 634), (633, 635, 634), (634, 635, 636), (637, 559, 638), (638, 559, 561), (635, 633, 639), (639, 633, 631), (639, 631, 629), (629, 627, 639), (639, 627, 625), (639, 625, 623), (623, 621, 639), (639, 621, 640), (640, 621, 619), (640, 619, 617), (617, 615, 640), (640, 615, 613), (640, 613, 611), (611, 609, 640), (640, 609, 607), (640, 607, 605), (605, 603, 640), (640, 603, 601), (640, 601, 599), (599, 597, 640), (640, 597, 595), (640, 595, 641), (641, 595, 593), (641, 593, 591), (591, 589, 641), (641, 589, 587), (641, 587, 585), (585, 583, 641), (641, 583, 581), (641, 581, 579), (579, 577, 641), (641, 577, 575), (641, 575, 573), (573, 571, 641), (641, 571, 642), (642, 571, 569), (642, 569, 568), (568, 566, 642), (642, 566, 563), (642, 563, 560), (560, 559, 642), (642, 559, 637), (638, 643, 637), (637, 643, 642), (644, 645, 646), (646, 645, 647), (647, 645, 648), (647, 648, 649), (649, 648, 650), (649, 650, 651), (651, 650, 652), (651, 652, 653), (653, 652, 654), (653, 654, 655), (655, 654, 656), (655, 656, 657), (657, 656, 658), (657, 658, 659), (659, 658, 660), (659, 660, 661), (661, 660, 662), (661, 662, 663), (663, 662, 664), (663, 664, 665), (665, 664, 666), (665, 666, 667), (667, 666, 668), (667, 668, 669), (669, 668, 670), (669, 670, 671), (671, 670, 672), (671, 672, 673), (673, 672, 674), (673, 674, 675), (675, 674, 676), (675, 676, 677), (677, 676, 678), (677, 678, 679), (679, 678, 680), (679, 680, 681), (681, 680, 682), (681, 682, 683), (683, 682, 684), (683, 684, 685), (685, 684, 686), (685, 686, 687), (687, 686, 688), (687, 688, 689), (689, 688, 690), (689, 690, 691), (691, 690, 692), (691, 692, 693), (693, 692, 694), (693, 694, 695), (695, 694, 696), (695, 696, 697), (697, 696, 698), (697, 698, 699), (699, 698, 700), (699, 700, 701), (701, 700, 702), (701, 702, 703), (703, 702, 704), (703, 704, 705), (705, 704, 706), (705, 706, 707), (707, 706, 708), (707, 708, 709), (709, 708, 710), (709, 710, 711), (711, 710, 712), (712, 710, 713), (712, 713, 714), (714, 713, 715), (714, 715, 716), (714, 716, 717), (717, 716, 718), (717, 718, 719), (720, 644, 721), (721, 644, 646), (718, 722, 719), (719, 722, 723), (721, 646, 724), (724, 646, 647), (724, 647, 649), (649, 651, 724), (724, 651, 653), (724, 653, 655), (655, 657, 724), (724, 657, 725), (725, 657, 659), (725, 659, 661), (661, 663, 725), (725, 663, 665), (725, 665, 667), (667, 669, 725), (725, 669, 671), (725, 671, 673), (673, 675, 725), (725, 675, 677), (725, 677, 679), (679, 681, 725), (725, 681, 683), (725, 683, 726), (726, 683, 685), (726, 685, 687), (687, 689, 726), (726, 689, 691), (726, 691, 693), (693, 695, 726), (726, 695, 697), (726, 697, 699), (699, 701, 726), (726, 701, 703), (726, 703, 705), (705, 707, 726), (726, 707, 727), (727, 707, 709), (727, 709, 711), (711, 712, 727), (727, 712, 714), (727, 714, 717), (717, 719, 727), (727, 719, 723), (722, 728, 723), (723, 728, 727), (558, 725, 457), (457, 725, 726), (457, 726, 557), (556, 555, 729), (729, 555, 730), (636, 731, 634), (634, 731, 632), (632, 731, 630), (630, 731, 628), (628, 731, 626), (626, 731, 624), (624, 731, 622), (622, 731, 729), (622, 729, 620), (620, 729, 618), (618, 729, 616), (616, 729, 614), (614, 729, 612), (612, 729, 610), (610, 729, 608), (608, 729, 606), (606, 729, 604), (604, 729, 602), (602, 729, 600), (600, 729, 598), (598, 729, 730), (598, 730, 596), (596, 730, 594), (594, 730, 592), (592, 730, 590), (590, 730, 588), (588, 730, 586), (586, 730, 584), (584, 730, 582), (582, 730, 580), (580, 730, 578), (578, 730, 576), (576, 730, 574), (574, 730, 572), (572, 730, 643), (572, 643, 570), (570, 643, 567), (567, 643, 565), (565, 643, 564), (564, 643, 562), (562, 643, 561), (561, 643, 638), (635, 639, 636), (636, 639, 731), (557, 726, 514), (514, 726, 732), (514, 732, 641), (641, 732, 733), (733, 732, 734), (726, 727, 732), (732, 727, 728), (514, 641, 730), (730, 641, 642), (730, 642, 643), (730, 555, 514), (640, 641, 735), (735, 641, 733), (721, 724, 720), (720, 724, 736), (720, 736, 644), (644, 736, 645), (645, 736, 648), (648, 736, 650), (650, 736, 652), (652, 736, 654), (654, 736, 656), (656, 736, 737), (656, 737, 658), (658, 737, 660), (660, 737, 662), (662, 737, 664), (664, 737, 666), (666, 737, 668), (668, 737, 670), (670, 737, 672), (672, 737, 674), (674, 737, 676), (676, 737, 678), (678, 737, 680), (680, 737, 732), (680, 732, 682), (682, 732, 684), (684, 732, 686), (686, 732, 688), (688, 732, 690), (690, 732, 692), (692, 732, 694), (694, 732, 696), (696, 732, 698), (698, 732, 700), (700, 732, 702), (702, 732, 704), (704, 732, 706), (706, 732, 728), (706, 728, 708), (708, 728, 710), (710, 728, 713), (713, 728, 715), (715, 728, 716), (716, 728, 718), (718, 728, 722), (0, 738, 1), (1, 738, 734), (1, 734, 6), (6, 734, 4), (4, 734, 732), (4, 732, 737), (738, 0, 737), (737, 0, 4), (558, 399, 725), (725, 399, 737), (725, 737, 736), (556, 729, 399), (399, 729, 640), (399, 640, 737), (737, 640, 738), (738, 640, 735), (729, 731, 640), (640, 731, 639), (736, 724, 725), (734, 738, 733), (733, 738, 735)])
me_sg90_v7.materials.append(mat_material_002)
me_sg90_v7.update()
me_plane_001 = bpy.data.meshes.new('Plane.001')
me_plane_001.from_pydata([(10.05, -30.05, 0.0), (-30.05, 10.05, 8.742e-07), (-50.05, -30.05, 0.0), (-50.05, 10.05, 8.742e-07), (-30.05, -50.05, 8.742e-07), (10.05, -50.05, 8.742e-07), (-30.05, -21.77, 1.804e-07), (-21.77, -30.05, 0.0), (-29.95, -23.07, 1.522e-07), (-29.64, -24.33, 1.247e-07), (-29.15, -25.53, 9.85e-08), (-28.47, -26.64, 7.437e-08), (-27.62, -27.62, 5.284e-08), (-26.64, -28.47, 3.445e-08), (-25.53, -29.15, 1.966e-08), (-24.33, -29.64, 8.83e-09), (-23.07, -29.95, 2.221e-09), (10.05, -30.05, 3.0), (-30.05, 10.05, 3.0), (-50.05, -30.05, 3.0), (-50.05, 10.05, 3.0), (-30.05, -50.05, 3.0), (10.05, -50.05, 3.0), (-30.05, -21.77, 3.0), (-21.77, -30.05, 3.0), (-29.95, -23.07, 3.0), (-29.64, -24.33, 3.0), (-29.15, -25.53, 3.0), (-28.47, -26.64, 3.0), (-27.62, -27.62, 3.0), (-26.64, -28.47, 3.0), (-25.53, -29.15, 3.0), (-24.33, -29.64, 3.0), (-23.07, -29.95, 3.0)], [], [(6, 1, 3, 2), (5, 0, 7, 4), (13, 12, 4), (14, 13, 4), (15, 14, 4), (16, 15, 4), (7, 16, 4), (2, 8, 6), (2, 9, 8), (2, 10, 9), (2, 11, 10), (2, 12, 11), (4, 12, 2), (23, 19, 20, 18), (22, 21, 24, 17), (30, 21, 29), (31, 21, 30), (32, 21, 31), (33, 21, 32), (24, 21, 33), (19, 23, 25), (19, 25, 26), (19, 26, 27), (19, 27, 28), (19, 28, 29), (21, 19, 29), (4, 2, 19, 21), (14, 15, 32, 31), (6, 8, 25, 23), (15, 16, 33, 32), (8, 9, 26, 25), (16, 7, 24, 33), (9, 10, 27, 26), (2, 3, 20, 19), (1, 6, 23, 18), (10, 11, 28, 27), (3, 1, 18, 20), (7, 0, 17, 24), (11, 12, 29, 28), (5, 4, 21, 22), (12, 13, 30, 29), (0, 5, 22, 17), (13, 14, 31, 30)])
_uv = me_plane_001.uv_layers.new(name='UVMap')
_uv.uv.foreach_set('vector', [0.0, 0.0, 0.0, 0.0, 0.0, 0.0, 0.0, 0.0, 0.0, 0.0, 0.0, 0.0, 0.0, 0.0, 0.0, 0.0, 0.0, 0.0, 0.0, 0.0, 0.0, 0.0, 0.0, 0.0, 0.0, 0.0, 0.0, 0.0, 0.0, 0.0, 0.0, 0.0, 0.0, 0.0, 0.0, 0.0, 0.0, 0.0, 0.0, 0.0, 0.0, 0.0, 0.0, 0.0, 0.0, 0.0, 0.0, 0.0, 0.0, 0.0, 0.0, 0.0, 0.0, 0.0, 0.0, 0.0, 0.0, 0.0, 0.0, 0.0, 0.0, 0.0, 0.0, 0.0, 0.0, 0.0, 0.0, 0.0, 0.0, 0.0, 0.0, 0.0, 0.0, 0.0, 0.0, 0.0, 0.0, 0.0, 0.0, 0.0, 0.0, 0.0, 0.0, 0.0, 0.0, 0.0, 0.0, 0.0, 0.0, 0.0, 0.0, 0.0, 0.0, 0.0, 0.0, 0.0, 0.0, 0.0, 0.0, 0.0, 0.0, 0.0, 0.0, 0.0, 0.0, 0.0, 0.0, 0.0, 0.0, 0.0, 0.0, 0.0, 0.0, 0.0, 0.0, 0.0, 0.0, 0.0, 0.0, 0.0, 0.0, 0.0, 0.0, 0.0, 0.0, 0.0, 0.0, 0.0, 0.0, 0.0, 0.0, 0.0, 0.0, 0.0, 0.0, 0.0, 0.0, 0.0, 0.0, 0.0, 0.0, 0.0, 0.0, 0.0, 0.0, 0.0, 0.0, 0.0, 0.0, 0.0, 0.0, 0.0, 0.0, 0.0, 0.0, 0.0, 0.0, 0.0, 0.0, 0.0, 0.0, 0.0, 0.0, 0.0, 0.0, 0.0, 0.0, 0.0, 0.0, 0.0, 0.0, 0.0, 0.0, 0.0, 0.0, 0.0, 0.0, 0.0, 0.0, 0.0, 0.0, 0.0, 0.0, 0.0, 0.0, 0.0, 0.0, 0.0, 0.0, 0.0, 0.0, 0.0, 0.0, 0.0, 0.0, 0.0, 0.0, 0.0, 0.0, 0.0, 0.0, 0.0, 0.0, 0.0, 0.0, 0.0, 0.0, 0.0, 0.0, 0.0, 0.0, 0.0, 0.0, 0.0, 0.0, 0.0, 0.0, 0.0, 0.0, 0.0, 0.0, 0.0, 0.0, 0.0, 0.0, 0.0, 0.0, 0.0, 0.0, 0.0, 0.0, 0.0, 0.0, 0.0, 0.0, 0.0, 0.0, 0.0, 0.0, 0.0, 0.0, 0.0, 0.0, 0.0, 0.0, 0.0, 0.0, 0.0, 0.0, 0.0, 0.0, 0.0, 0.0, 0.0, 0.0, 0.0, 0.0, 0.0, 0.0, 0.0, 0.0, 0.0, 0.0, 0.0, 0.0, 0.0, 0.0, 0.0, 0.0, 0.0, 0.0, 0.0, 0.0, 0.0, 0.0, 0.0, 0.0, 0.0, 0.0, 0.0, 0.0, 0.0, 0.0, 0.0, 0.0, 0.0, 0.0, 0.0, 0.0, 0.0, 0.0, 0.0, 0.0, 0.0, 0.0, 0.0, 0.0, 0.0, 0.0, 0.0])
me_plane_001.update()
me_cube_001 = bpy.data.meshes.new('Cube.001')
me_cube_001.from_pydata([(-29.88, -32.76, -9.828), (-29.88, 32.76, -9.828), (29.88, -32.76, -9.828), (29.88, 32.76, -9.828), (-20.88, -32.76, 9.828), (-29.88, -32.76, 0.828), (-22.44, -32.76, 9.691), (-23.96, -32.76, 9.285), (-25.38, -32.76, 8.622), (-26.66, -32.76, 7.722), (-27.77, -32.76, 6.613), (-28.67, -32.76, 5.328), (-29.33, -32.76, 3.906), (-29.74, -32.76, 2.391), (-29.88, 32.76, 0.828), (-20.88, 32.76, 9.828), (-29.74, 32.76, 2.391), (-29.33, 32.76, 3.906), (-28.67, 32.76, 5.328), (-27.77, 32.76, 6.613), (-26.66, 32.76, 7.722), (-25.38, 32.76, 8.622), (-23.96, 32.76, 9.285), (-22.44, 32.76, 9.691), (29.88, -32.76, 0.828), (20.88, -32.76, 9.828), (29.74, -32.76, 2.391), (29.33, -32.76, 3.906), (28.67, -32.76, 5.328), (27.77, -32.76, 6.613), (26.66, -32.76, 7.722), (25.38, -32.76, 8.622), (23.96, -32.76, 9.285), (22.44, -32.76, 9.691), (20.88, 32.76, 9.828), (29.88, 32.76, 0.828), (22.44, 32.76, 9.691), (23.96, 32.76, 9.285), (25.38, 32.76, 8.622), (26.66, 32.76, 7.722), (27.77, 32.76, 6.613), (28.67, 32.76, 5.328), (29.33, 32.76, 3.906), (29.74, 32.76, 2.391)], [], [(34, 15, 4, 25), (3, 35, 24, 2), (0, 5, 14, 1), (1, 3, 2, 0), (1, 14, 16, 17, 18, 19, 20, 21, 22, 23, 15, 34, 36, 37, 38, 39, 40, 41, 42, 43, 35, 3), (4, 15, 23, 6), (6, 23, 22, 7), (7, 22, 21, 8), (8, 21, 20, 9), (9, 20, 19, 10), (10, 19, 18, 11), (11, 18, 17, 12), (12, 17, 16, 13), (13, 16, 14, 5), (34, 25, 33, 36), (36, 33, 32, 37), (37, 32, 31, 38), (38, 31, 30, 39), (39, 30, 29, 40), (40, 29, 28, 41), (41, 28, 27, 42), (42, 27, 26, 43), (43, 26, 24, 35), (2, 24, 26, 27, 28, 29, 30, 31, 32, 33, 25, 4, 6, 7, 8, 9, 10, 11, 12, 13, 5, 0)])
_uv = me_cube_001.uv_layers.new(name='UVMap')
_uv.uv.foreach_set('vector', [0.6627, 0.5, 0.8373, 0.5, 0.8373, 0.75, 0.6627, 0.75, 0.375, 0.5, 0.5105, 0.5, 0.5105, 0.75, 0.375, 0.75, 0.375, 0.0, 0.5105, 0.0, 0.5105, 0.25, 0.375, 0.25, 0.125, 0.5, 0.375, 0.5, 0.375, 0.75, 0.125, 0.75, 0.375, 0.25, 0.5105, 0.25, 0.5304, 0.2506, 0.5497, 0.2523, 0.5678, 0.255, 0.5841, 0.2588, 0.5982, 0.2635, 0.6097, 0.2688, 0.6181, 0.2748, 0.6233, 0.2811, 0.625, 0.2877, 0.625, 0.4623, 0.6233, 0.4689, 0.6181, 0.4752, 0.6097, 0.4812, 0.5982, 0.4865, 0.5841, 0.4912, 0.5678, 0.495, 0.5497, 0.4977, 0.5304, 0.4994, 0.5105, 0.5, 0.375, 0.5, 0.8373, 0.75, 0.8373, 0.5, 0.8439, 0.5, 0.8439, 0.75, 0.8439, 0.75, 0.8439, 0.5, 0.8502, 0.5, 0.8502, 0.75, 0.8502, 0.75, 0.8502, 0.5, 0.8562, 0.5, 0.8562, 0.75, 0.8562, 0.75, 0.8562, 0.5, 0.875, 0.5, 0.875, 0.75, 0.625, 0.0, 0.625, 0.25, 0.5841, 0.25, 0.5841, 0.0, 0.5841, 0.0, 0.5841, 0.25, 0.5678, 0.25, 0.5678, 0.0, 0.5678, 0.0, 0.5678, 0.25, 0.5497, 0.25, 0.5497, 0.0, 0.5497, 0.0, 0.5497, 0.25, 0.5304, 0.25, 0.5304, 0.0, 0.5304, 0.0, 0.5304, 0.25, 0.5105, 0.25, 0.5105, 0.0, 0.6627, 0.5, 0.6627, 0.75, 0.6561, 0.75, 0.6561, 0.5, 0.6561, 0.5, 0.6561, 0.75, 0.6498, 0.75, 0.6498, 0.5, 0.6498, 0.5, 0.6498, 0.75, 0.6438, 0.75, 0.6438, 0.5, 0.6438, 0.5, 0.6438, 0.75, 0.6385, 0.75, 0.6385, 0.5, 0.6385, 0.5, 0.6385, 0.75, 0.5841, 0.75, 0.5841, 0.5, 0.5841, 0.5, 0.5841, 0.75, 0.5678, 0.75, 0.5678, 0.5, 0.5678, 0.5, 0.5678, 0.75, 0.5497, 0.75, 0.5497, 0.5, 0.5497, 0.5, 0.5497, 0.75, 0.5304, 0.75, 0.5304, 0.5, 0.5304, 0.5, 0.5304, 0.75, 0.5105, 0.75, 0.5105, 0.5, 0.375, 0.75, 0.5105, 0.75, 0.5304, 0.7506, 0.5497, 0.7523, 0.5678, 0.755, 0.5841, 0.7588, 0.5982, 0.7635, 0.6097, 0.7688, 0.6181, 0.7748, 0.6233, 0.7811, 0.625, 0.7877, 0.625, 0.9623, 0.6233, 0.9689, 0.6181, 0.9752, 0.6097, 0.9812, 0.5982, 0.9865, 0.5841, 0.9912, 0.5678, 0.995, 0.5497, 0.9977, 0.5304, 0.9994, 0.5105, 1.0, 0.375, 1.0])
me_cube_001.materials.append(mat_material_001)
me_cube_001.update()
me_cylinder = bpy.data.meshes.new('Cylinder')
me_cylinder.from_pydata([(0.0, 1.0, -1.0), (0.0, 1.0, 1.0), (0.1951, 0.9808, -1.0), (0.1951, 0.9808, 1.0), (0.3827, 0.9239, -1.0), (0.3827, 0.9239, 1.0), (0.5556, 0.8315, -1.0), (0.5556, 0.8315, 1.0), (0.7071, 0.7071, -1.0), (0.7071, 0.7071, 1.0), (0.8315, 0.5556, -1.0), (0.8315, 0.5556, 1.0), (0.9239, 0.3827, -1.0), (0.9239, 0.3827, 1.0), (0.9808, 0.1951, -1.0), (0.9808, 0.1951, 1.0), (1.0, 0.0, -1.0), (1.0, 0.0, 1.0), (0.9808, -0.1951, -1.0), (0.9808, -0.1951, 1.0), (0.9239, -0.3827, -1.0), (0.9239, -0.3827, 1.0), (0.8315, -0.5556, -1.0), (0.8315, -0.5556, 1.0), (0.7071, -0.7071, -1.0), (0.7071, -0.7071, 1.0), (0.5556, -0.8315, -1.0), (0.5556, -0.8315, 1.0), (0.3827, -0.9239, -1.0), (0.3827, -0.9239, 1.0), (0.1951, -0.9808, -1.0), (0.1951, -0.9808, 1.0), (0.0, -1.0, -1.0), (0.0, -1.0, 1.0), (-0.1951, -0.9808, -1.0), (-0.1951, -0.9808, 1.0), (-0.3827, -0.9239, -1.0), (-0.3827, -0.9239, 1.0), (-0.5556, -0.8315, -1.0), (-0.5556, -0.8315, 1.0), (-0.7071, -0.7071, -1.0), (-0.7071, -0.7071, 1.0), (-0.8315, -0.5556, -1.0), (-0.8315, -0.5556, 1.0), (-0.9239, -0.3827, -1.0), (-0.9239, -0.3827, 1.0), (-0.9808, -0.1951, -1.0), (-0.9808, -0.1951, 1.0), (-1.0, 0.0, -1.0), (-1.0, 0.0, 1.0), (-0.9808, 0.1951, -1.0), (-0.9808, 0.1951, 1.0), (-0.9239, 0.3827, -1.0), (-0.9239, 0.3827, 1.0), (-0.8315, 0.5556, -1.0), (-0.8315, 0.5556, 1.0), (-0.7071, 0.7071, -1.0), (-0.7071, 0.7071, 1.0), (-0.5556, 0.8315, -1.0), (-0.5556, 0.8315, 1.0), (-0.3827, 0.9239, -1.0), (-0.3827, 0.9239, 1.0), (-0.1951, 0.9808, -1.0), (-0.1951, 0.9808, 1.0)], [], [(0, 1, 3, 2), (2, 3, 5, 4), (4, 5, 7, 6), (6, 7, 9, 8), (8, 9, 11, 10), (10, 11, 13, 12), (12, 13, 15, 14), (14, 15, 17, 16), (16, 17, 19, 18), (18, 19, 21, 20), (20, 21, 23, 22), (22, 23, 25, 24), (24, 25, 27, 26), (26, 27, 29, 28), (28, 29, 31, 30), (30, 31, 33, 32), (32, 33, 35, 34), (34, 35, 37, 36), (36, 37, 39, 38), (38, 39, 41, 40), (40, 41, 43, 42), (42, 43, 45, 44), (44, 45, 47, 46), (46, 47, 49, 48), (48, 49, 51, 50), (50, 51, 53, 52), (52, 53, 55, 54), (54, 55, 57, 56), (56, 57, 59, 58), (58, 59, 61, 60), (3, 1, 63, 61, 59, 57, 55, 53, 51, 49, 47, 45, 43, 41, 39, 37, 35, 33, 31, 29, 27, 25, 23, 21, 19, 17, 15, 13, 11, 9, 7, 5), (60, 61, 63, 62), (62, 63, 1, 0), (0, 2, 4, 6, 8, 10, 12, 14, 16, 18, 20, 22, 24, 26, 28, 30, 32, 34, 36, 38, 40, 42, 44, 46, 48, 50, 52, 54, 56, 58, 60, 62)])
_uv = me_cylinder.uv_layers.new(name='UVMap')
_uv.uv.foreach_set('vector', [1.0, 0.5, 1.0, 1.0, 0.9688, 1.0, 0.9688, 0.5, 0.9688, 0.5, 0.9688, 1.0, 0.9375, 1.0, 0.9375, 0.5, 0.9375, 0.5, 0.9375, 1.0, 0.9062, 1.0, 0.9062, 0.5, 0.9062, 0.5, 0.9062, 1.0, 0.875, 1.0, 0.875, 0.5, 0.875, 0.5, 0.875, 1.0, 0.8438, 1.0, 0.8438, 0.5, 0.8438, 0.5, 0.8438, 1.0, 0.8125, 1.0, 0.8125, 0.5, 0.8125, 0.5, 0.8125, 1.0, 0.7812, 1.0, 0.7812, 0.5, 0.7812, 0.5, 0.7812, 1.0, 0.75, 1.0, 0.75, 0.5, 0.75, 0.5, 0.75, 1.0, 0.7188, 1.0, 0.7188, 0.5, 0.7188, 0.5, 0.7188, 1.0, 0.6875, 1.0, 0.6875, 0.5, 0.6875, 0.5, 0.6875, 1.0, 0.6562, 1.0, 0.6562, 0.5, 0.6562, 0.5, 0.6562, 1.0, 0.625, 1.0, 0.625, 0.5, 0.625, 0.5, 0.625, 1.0, 0.5938, 1.0, 0.5938, 0.5, 0.5938, 0.5, 0.5938, 1.0, 0.5625, 1.0, 0.5625, 0.5, 0.5625, 0.5, 0.5625, 1.0, 0.5312, 1.0, 0.5312, 0.5, 0.5312, 0.5, 0.5312, 1.0, 0.5, 1.0, 0.5, 0.5, 0.5, 0.5, 0.5, 1.0, 0.4688, 1.0, 0.4688, 0.5, 0.4688, 0.5, 0.4688, 1.0, 0.4375, 1.0, 0.4375, 0.5, 0.4375, 0.5, 0.4375, 1.0, 0.4062, 1.0, 0.4062, 0.5, 0.4062, 0.5, 0.4062, 1.0, 0.375, 1.0, 0.375, 0.5, 0.375, 0.5, 0.375, 1.0, 0.3438, 1.0, 0.3438, 0.5, 0.3438, 0.5, 0.3438, 1.0, 0.3125, 1.0, 0.3125, 0.5, 0.3125, 0.5, 0.3125, 1.0, 0.2812, 1.0, 0.2812, 0.5, 0.2812, 0.5, 0.2812, 1.0, 0.25, 1.0, 0.25, 0.5, 0.25, 0.5, 0.25, 1.0, 0.2188, 1.0, 0.2188, 0.5, 0.2188, 0.5, 0.2188, 1.0, 0.1875, 1.0, 0.1875, 0.5, 0.1875, 0.5, 0.1875, 1.0, 0.1562, 1.0, 0.1562, 0.5, 0.1562, 0.5, 0.1562, 1.0, 0.125, 1.0, 0.125, 0.5, 0.125, 0.5, 0.125, 1.0, 0.09375, 1.0, 0.09375, 0.5, 0.09375, 0.5, 0.09375, 1.0, 0.0625, 1.0, 0.0625, 0.5, 0.2968, 0.4854, 0.25, 0.49, 0.2032, 0.4854, 0.1582, 0.4717, 0.1167, 0.4496, 0.08029, 0.4197, 0.05045, 0.3833, 0.02827, 0.3418, 0.01461, 0.2968, 0.01, 0.25, 0.01461, 0.2032, 0.02827, 0.1582, 0.05045, 0.1167, 0.08029, 0.08029, 0.1167, 0.05045, 0.1582, 0.02827, 0.2032, 0.01461, 0.25, 0.01, 0.2968, 0.01461, 0.3418, 0.02827, 0.3833, 0.05045, 0.4197, 0.08029, 0.4496, 0.1167, 0.4717, 0.1582, 0.4854, 0.2032, 0.49, 0.25, 0.4854, 0.2968, 0.4717, 0.3418, 0.4496, 0.3833, 0.4197, 0.4197, 0.3833, 0.4496, 0.3418, 0.4717, 0.0625, 0.5, 0.0625, 1.0, 0.03125, 1.0, 0.03125, 0.5, 0.03125, 0.5, 0.03125, 1.0, 0.0, 1.0, 0.0, 0.5, 0.75, 0.49, 0.7968, 0.4854, 0.8418, 0.4717, 0.8833, 0.4496, 0.9197, 0.4197, 0.9496, 0.3833, 0.9717, 0.3418, 0.9854, 0.2968, 0.99, 0.25, 0.9854, 0.2032, 0.9717, 0.1582, 0.9496, 0.1167, 0.9197, 0.08029, 0.8833, 0.05045, 0.8418, 0.02827, 0.7968, 0.01461, 0.75, 0.01, 0.7032, 0.01461, 0.6582, 0.02827, 0.6167, 0.05045, 0.5803, 0.08029, 0.5504, 0.1167, 0.5283, 0.1582, 0.5146, 0.2032, 0.51, 0.25, 0.5146, 0.2968, 0.5283, 0.3418, 0.5504, 0.3833, 0.5803, 0.4197, 0.6167, 0.4496, 0.6582, 0.4717, 0.7032, 0.4854])
me_cylinder.update()

# ---- objects
ob_plane = bpy.data.objects.new('Plane', me_plane)
ob_sg90_v7 = bpy.data.objects.new('SG90_v7', me_sg90_v7)
ob_empty = bpy.data.objects.new('Empty', None)
ob_sg90_v7_002 = bpy.data.objects.new('SG90_v7.002', me_sg90_v7)
ob_plane_001 = bpy.data.objects.new('Plane.001', me_plane_001)
ob_plane_002 = bpy.data.objects.new('Plane.002', me_plane_001)
ob_cube = bpy.data.objects.new('Cube', me_cube_001)
ob_cylinder = bpy.data.objects.new('Cylinder', me_cylinder)
ob_cylinder_001 = bpy.data.objects.new('Cylinder.001', me_cylinder)

# ---- transforms, parenting, visibility, modifiers, constraints
ob_plane.parent = ob_empty
ob_plane.matrix_parent_inverse = Matrix(((0.01936, -0.0, 0.0, -0.0), (-0.0, 0.01936, -0.0, 0.0), (0.0, -0.0, 0.01936, -0.0), (-0.0, 0.0, -0.0, 1.0)))
ob_plane.location = (-13.0, 12.0, 22.0)
ob_plane.rotation_euler = (-1.571, -1.571, 0.0)
_m = ob_plane.modifiers.new('Screw', 'SCREW')
_m.steps = 64
_m.render_steps = 64
_m = ob_plane.modifiers.new('Smooth by Angle', 'NODES')
_m.node_group = ng_smooth_by_angle
_m.use_pin_to_last = True
_m.show_group_selector = False
ob_sg90_v7.parent = ob_empty
ob_sg90_v7.matrix_parent_inverse = Matrix(((0.01936, -0.0, 0.0, -0.0), (-0.0, 0.01936, -0.0, 0.0), (0.0, -0.0, 0.01936, -0.0), (-0.0, 0.0, -0.0, 1.0)))
ob_sg90_v7.location = (-13.0, 0.0, -3.0)
ob_sg90_v7.rotation_euler = (-4.768e-07, -2.734e-07, 7.854)
ob_empty.location = (0.0, 0.0, 0.0)
ob_empty.scale = (51.66, 51.66, 51.66)
ob_empty.empty_display_type = 'SPHERE'
ob_sg90_v7_002.location = (-5.0, -3.815e-06, -10.0)
ob_sg90_v7_002.rotation_euler = (-3.142, -4.712, 12.57)
ob_plane_001.location = (0.0, -7.0, 0.0)
ob_plane_001.rotation_euler = (1.571, -0.0, 0.0)
ob_plane_002.location = (0.0, 10.0, 0.0)
ob_plane_002.rotation_euler = (1.571, -0.0, 0.0)
ob_cube.location = (0.0, 0.0, -45.0)
ob_cube.scale = (1.027, 1.027, 1.027)
ob_cylinder.location = (20.0, 0.0, -44.9)
ob_cylinder.rotation_euler = (1.571, -0.0, 0.0)
ob_cylinder.scale = (9.0, 9.0, 32.5)
ob_cylinder_001.location = (-20.0, 0.0, -44.9)
ob_cylinder_001.rotation_euler = (1.571, -0.0, 0.0)
ob_cylinder_001.scale = (9.0, 9.0, 32.5)

# ---- collection membership
col_collection.objects.link(ob_plane)
col_collection.objects.link(ob_sg90_v7)
col_collection.objects.link(ob_empty)
col_collection.objects.link(ob_sg90_v7_002)
col_collection.objects.link(ob_plane_001)
col_collection.objects.link(ob_plane_002)
col_collection.objects.link(ob_cube)
col_collection.objects.link(ob_cylinder)
col_collection.objects.link(ob_cylinder_001)

# ---- scene / render settings (as saved in the file)
scene.frame_start = 1; scene.frame_end = 250; scene.frame_set(15)
scene.render.engine = 'BLENDER_EEVEE_NEXT'
bpy.context.view_layer.update()

# ---- added for rendering (the .blend has no active camera and no usable light): camera, sun
cam_auto = bpy.data.cameras.new('AutoCamera')
cam_auto.lens = 50.0
cam_auto.sensor_width = 36.0
cam_auto.clip_end = 2351.28
ob_auto_camera = bpy.data.objects.new('AutoCamera', cam_auto)
scene.collection.objects.link(ob_auto_camera)
ob_auto_camera.location = (124.298, -160.772, 101.883)
ob_auto_camera.rotation_euler = (1.09748, -7.21219e-08, 0.694738)
scene.camera = ob_auto_camera
light_auto_sun = bpy.data.lights.new('AutoSun', 'SUN')
light_auto_sun.energy = 3.0
light_auto_sun.angle = 0.0523599
ob_auto_sun = bpy.data.objects.new('AutoSun', light_auto_sun)
scene.collection.objects.link(ob_auto_sun)
ob_auto_sun.rotation_euler = (0.872665, 0.174533, 0.523599)
bpy.context.view_layer.update()
